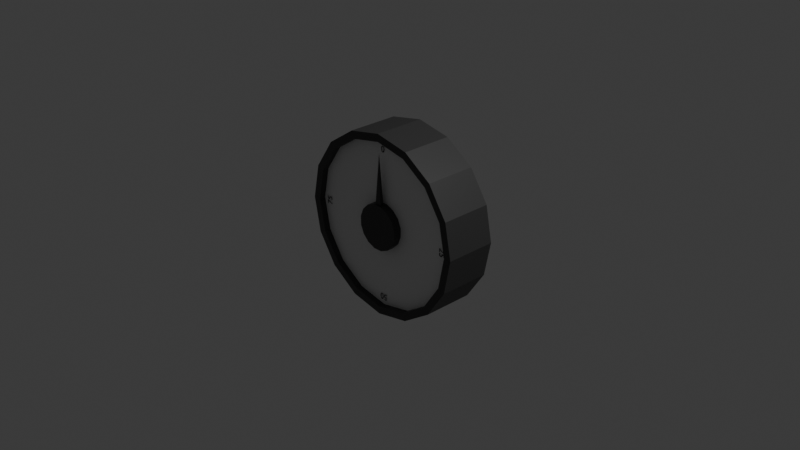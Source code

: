 # Source: dial.blend  (saved by Blender 5.0.118; exported with 4.5.12 LTS)
import bpy
from mathutils import Matrix  # noqa: F401  (used for matrix-valued properties, if any)

bpy.ops.wm.read_factory_settings(use_empty=True)
scene = bpy.context.scene
scene.name = 'Scene'

# ---- collections
col_collection = bpy.data.collections.new('Collection'); scene.collection.children.link(col_collection)
col_lock = bpy.data.collections.new('Lock'); scene.collection.children.link(col_lock)

# ---- materials (node trees are filled in below, after node groups)
mat_material_004 = bpy.data.materials.new('Material.004')
mat_material_001 = bpy.data.materials.new('Material.001')
mat_material_002 = bpy.data.materials.new('Material.002')
mat_material_003 = bpy.data.materials.new('Material.003')

# ---- material node trees
mat_material_004.use_nodes = True; mat_material_004.node_tree.nodes.clear()
_N = mat_material_004.node_tree.nodes; _L = mat_material_004.node_tree.links
n0 = _N.new('ShaderNodeBsdfPrincipled'); n0.name = 'Principled BSDF'; n0.location = (-200, 100)
n0.inputs[0].default_value = (0.04118, 0.04118, 0.04118, 1.0)
n1 = _N.new('ShaderNodeOutputMaterial'); n1.name = 'Material Output'; n1.location = (200, 100)
_L.new(n0.outputs[0], n1.inputs[0])
n1.is_active_output = True
mat_material_001.use_nodes = True; mat_material_001.node_tree.nodes.clear()
_N = mat_material_001.node_tree.nodes; _L = mat_material_001.node_tree.links
n0 = _N.new('ShaderNodeBsdfPrincipled'); n0.name = 'Principled BSDF'; n0.location = (-200, 100)
n0.inputs[0].default_value = (0.03971, 0.03971, 0.03971, 1.0)
n1 = _N.new('ShaderNodeOutputMaterial'); n1.name = 'Material Output'; n1.location = (200, 100)
_L.new(n0.outputs[0], n1.inputs[0])
n1.is_active_output = True
mat_material_002.use_nodes = True; mat_material_002.node_tree.nodes.clear()
_N = mat_material_002.node_tree.nodes; _L = mat_material_002.node_tree.links
n0 = _N.new('ShaderNodeBsdfPrincipled'); n0.name = 'Principled BSDF'; n0.location = (-200, 100)
n1 = _N.new('ShaderNodeOutputMaterial'); n1.name = 'Material Output'; n1.location = (200, 100)
_L.new(n0.outputs[0], n1.inputs[0])
n1.is_active_output = True
mat_material_003.use_nodes = True; mat_material_003.node_tree.nodes.clear()
_N = mat_material_003.node_tree.nodes; _L = mat_material_003.node_tree.links
n0 = _N.new('ShaderNodeBsdfPrincipled'); n0.name = 'Principled BSDF'; n0.location = (-200, 100)
n0.inputs[0].default_value = (0.0, 0.0, 0.0, 1.0)
n1 = _N.new('ShaderNodeOutputMaterial'); n1.name = 'Material Output'; n1.location = (200, 100)
_L.new(n0.outputs[0], n1.inputs[0])
n1.is_active_output = True

# ---- world
world_world = bpy.data.worlds.new('World'); scene.world = world_world
world_world.use_nodes = True; world_world.node_tree.nodes.clear()
_N = world_world.node_tree.nodes; _L = world_world.node_tree.links
n0 = _N.new('ShaderNodeOutputWorld'); n0.name = 'World Output'; n0.location = (200, 100)
n1 = _N.new('ShaderNodeBackground'); n1.name = 'Background'; n1.location = (-200, 100)
n1.inputs[0].default_value = (0.05088, 0.05088, 0.05088, 1.0)
_L.new(n1.outputs[0], n0.inputs[0])
n0.is_active_output = True
world_world.color = (0.05088, 0.05088, 0.05088)
world_world.sun_shadow_jitter_overblur = 0.0

# ---- cameras
cam_camera = bpy.data.cameras.new('Camera')
cam_camera.clip_end = 100.0
cam_camera.ortho_scale = 7.314

# ---- lights
light_light = bpy.data.lights.new('Light', 'POINT')
light_light.energy = 1000.0
light_light.shadow_soft_size = 0.1

# ---- meshes
me_cylinder_001 = bpy.data.meshes.new('Cylinder.001')
me_cylinder_001.from_pydata([(0.0477, -0.1, 0.2454), (0.03416, -0.2865, 0.2453), (0.138, -0.1, 0.2085), (0.138, -0.3, 0.2085), (0.2073, -0.1, 0.1398), (0.2073, -0.3, 0.1398), (0.245, -0.1, 0.04984), (0.245, -0.3, 0.04984), (0.2454, -0.1, -0.0477), (0.2454, -0.3, -0.0477), (0.2085, -0.1, -0.138), (0.2085, -0.3, -0.138), (0.1398, -0.1, -0.2073), (0.1398, -0.3, -0.2073), (0.04984, -0.1, -0.245), (0.04984, -0.3, -0.245), (-0.0477, -0.1, -0.2454), (-0.0477, -0.3, -0.2454), (-0.138, -0.1, -0.2085), (-0.138, -0.3, -0.2085), (-0.2073, -0.1, -0.1398), (-0.2073, -0.3, -0.1398), (-0.245, -0.1, -0.04984), (-0.245, -0.3, -0.04984), (-0.2454, -0.1, 0.0477), (-0.2454, -0.3, 0.0477), (-0.2085, -0.1, 0.138), (-0.2085, -0.3, 0.138), (-0.1398, -0.1, 0.2073), (-0.1398, -0.3, 0.2073), (-0.04984, -0.1, 0.245), (-0.0363, -0.2865, 0.245), (0.0477, -0.1667, 0.2454), (0.03416, -0.2469, 0.2453), (0.138, -0.2333, 0.2085), (0.138, -0.1667, 0.2085), (0.2073, -0.2333, 0.1398), (0.2073, -0.1667, 0.1398), (0.245, -0.2333, 0.04984), (0.245, -0.1667, 0.04984), (0.2454, -0.2333, -0.0477), (0.2454, -0.1667, -0.0477), (0.2085, -0.2333, -0.138), (0.2085, -0.1667, -0.138), (0.1398, -0.2333, -0.2073), (0.1398, -0.1667, -0.2073), (0.04984, -0.2333, -0.245), (0.04984, -0.1667, -0.245), (-0.0477, -0.2333, -0.2454), (-0.0477, -0.1667, -0.2454), (-0.138, -0.2333, -0.2085), (-0.138, -0.1667, -0.2085), (-0.2073, -0.2333, -0.1398), (-0.2073, -0.1667, -0.1398), (-0.245, -0.2333, -0.04984), (-0.245, -0.1667, -0.04984), (-0.2454, -0.2333, 0.0477), (-0.2454, -0.1667, 0.0477), (-0.2085, -0.2333, 0.138), (-0.2085, -0.1667, 0.138), (-0.1398, -0.2333, 0.2073), (-0.1398, -0.1667, 0.2073), (-0.0363, -0.2469, 0.245), (-0.04984, -0.1667, 0.245), (0.0477, -0.2333, 0.2454), (0.0477, -0.3, 0.2454), (-0.04984, -0.3, 0.245), (-0.04984, -0.2333, 0.245), (-0.0006556, -0.2667, 0.7964), (-0.0006556, -0.2667, 0.7964), (-0.0006556, -0.2667, 0.7964), (-0.0006556, -0.2667, 0.7964)], [], [(64, 65, 3, 34), (34, 3, 5, 36), (36, 5, 7, 38), (38, 7, 9, 40), (40, 9, 11, 42), (42, 11, 13, 44), (44, 13, 15, 46), (46, 15, 17, 48), (48, 17, 19, 50), (50, 19, 21, 52), (52, 21, 23, 54), (54, 23, 25, 56), (56, 25, 27, 58), (58, 27, 29, 60), (3, 65, 66, 29, 27, 25, 23, 21, 19, 17, 15, 13, 11, 9, 7, 5), (60, 29, 66, 67), (33, 62, 71, 68), (0, 2, 4, 6, 8, 10, 12, 14, 16, 18, 20, 22, 24, 26, 28, 30), (30, 63, 32, 0), (63, 67, 64, 32), (28, 61, 63, 30), (61, 60, 67, 63), (26, 59, 61, 28), (59, 58, 60, 61), (24, 57, 59, 26), (57, 56, 58, 59), (22, 55, 57, 24), (55, 54, 56, 57), (20, 53, 55, 22), (53, 52, 54, 55), (18, 51, 53, 20), (51, 50, 52, 53), (16, 49, 51, 18), (49, 48, 50, 51), (14, 47, 49, 16), (47, 46, 48, 49), (12, 45, 47, 14), (45, 44, 46, 47), (10, 43, 45, 12), (43, 42, 44, 45), (8, 41, 43, 10), (41, 40, 42, 43), (6, 39, 41, 8), (39, 38, 40, 41), (4, 37, 39, 6), (37, 36, 38, 39), (2, 35, 37, 4), (35, 34, 36, 37), (0, 32, 35, 2), (32, 64, 34, 35), (33, 1, 65, 64), (1, 31, 66, 65), (31, 62, 67, 66), (62, 33, 64, 67), (71, 70, 69, 68), (31, 1, 69, 70), (62, 31, 70, 71), (1, 33, 68, 69)])
_uv = me_cylinder_001.uv_layers.new(name='UVMap')
_uv.uv.foreach_set('vector', [1.0, 0.8333, 1.0, 1.0, 0.9375, 1.0, 0.9375, 0.8333, 0.9375, 0.8333, 0.9375, 1.0, 0.875, 1.0, 0.875, 0.8333, 0.875, 0.8333, 0.875, 1.0, 0.8125, 1.0, 0.8125, 0.8333, 0.8125, 0.8333, 0.8125, 1.0, 0.75, 1.0, 0.75, 0.8333, 0.75, 0.8333, 0.75, 1.0, 0.6875, 1.0, 0.6875, 0.8333, 0.6875, 0.8333, 0.6875, 1.0, 0.625, 1.0, 0.625, 0.8333, 0.625, 0.8333, 0.625, 1.0, 0.5625, 1.0, 0.5625, 0.8333, 0.5625, 0.8333, 0.5625, 1.0, 0.5, 1.0, 0.5, 0.8333, 0.5, 0.8333, 0.5, 1.0, 0.4375, 1.0, 0.4375, 0.8333, 0.4375, 0.8333, 0.4375, 1.0, 0.375, 1.0, 0.375, 0.8333, 0.375, 0.8333, 0.375, 1.0, 0.3125, 1.0, 0.3125, 0.8333, 0.3125, 0.8333, 0.3125, 1.0, 0.25, 1.0, 0.25, 0.8333, 0.25, 0.8333, 0.25, 1.0, 0.1875, 1.0, 0.1875, 0.8333, 0.1875, 0.8333, 0.1875, 1.0, 0.125, 1.0, 0.125, 0.8333, 0.3418, 0.4717, 0.25, 0.49, 0.1582, 0.4717, 0.08029, 0.4197, 0.02827, 0.3418, 0.01, 0.25, 0.02827, 0.1582, 0.08029, 0.08029, 0.1582, 0.02827, 0.25, 0.01, 0.3418, 0.02827, 0.4197, 0.08029, 0.4717, 0.1582, 0.49, 0.25, 0.4717, 0.3418, 0.4197, 0.4197, 0.125, 0.8333, 0.125, 1.0, 0.0625, 1.0, 0.0625, 0.8333, 0.008676, 0.8672, 0.05382, 0.8672, 0.05382, 0.8672, 0.008676, 0.8672, 0.75, 0.49, 0.8418, 0.4717, 0.9197, 0.4197, 0.9717, 0.3418, 0.99, 0.25, 0.9717, 0.1582, 0.9197, 0.08029, 0.8418, 0.02827, 0.75, 0.01, 0.6582, 0.02827, 0.5803, 0.08029, 0.5283, 0.1582, 0.51, 0.25, 0.5283, 0.3418, 0.5803, 0.4197, 0.6582, 0.4717, 0.0625, 0.5, 0.0625, 0.6667, 0.0, 0.6667, 0.0, 0.5, 0.0625, 0.6667, 0.0625, 0.8333, 0.0, 0.8333, 0.0, 0.6667, 0.125, 0.5, 0.125, 0.6667, 0.0625, 0.6667, 0.0625, 0.5, 0.125, 0.6667, 0.125, 0.8333, 0.0625, 0.8333, 0.0625, 0.6667, 0.1875, 0.5, 0.1875, 0.6667, 0.125, 0.6667, 0.125, 0.5, 0.1875, 0.6667, 0.1875, 0.8333, 0.125, 0.8333, 0.125, 0.6667, 0.25, 0.5, 0.25, 0.6667, 0.1875, 0.6667, 0.1875, 0.5, 0.25, 0.6667, 0.25, 0.8333, 0.1875, 0.8333, 0.1875, 0.6667, 0.3125, 0.5, 0.3125, 0.6667, 0.25, 0.6667, 0.25, 0.5, 0.3125, 0.6667, 0.3125, 0.8333, 0.25, 0.8333, 0.25, 0.6667, 0.375, 0.5, 0.375, 0.6667, 0.3125, 0.6667, 0.3125, 0.5, 0.375, 0.6667, 0.375, 0.8333, 0.3125, 0.8333, 0.3125, 0.6667, 0.4375, 0.5, 0.4375, 0.6667, 0.375, 0.6667, 0.375, 0.5, 0.4375, 0.6667, 0.4375, 0.8333, 0.375, 0.8333, 0.375, 0.6667, 0.5, 0.5, 0.5, 0.6667, 0.4375, 0.6667, 0.4375, 0.5, 0.5, 0.6667, 0.5, 0.8333, 0.4375, 0.8333, 0.4375, 0.6667, 0.5625, 0.5, 0.5625, 0.6667, 0.5, 0.6667, 0.5, 0.5, 0.5625, 0.6667, 0.5625, 0.8333, 0.5, 0.8333, 0.5, 0.6667, 0.625, 0.5, 0.625, 0.6667, 0.5625, 0.6667, 0.5625, 0.5, 0.625, 0.6667, 0.625, 0.8333, 0.5625, 0.8333, 0.5625, 0.6667, 0.6875, 0.5, 0.6875, 0.6667, 0.625, 0.6667, 0.625, 0.5, 0.6875, 0.6667, 0.6875, 0.8333, 0.625, 0.8333, 0.625, 0.6667, 0.75, 0.5, 0.75, 0.6667, 0.6875, 0.6667, 0.6875, 0.5, 0.75, 0.6667, 0.75, 0.8333, 0.6875, 0.8333, 0.6875, 0.6667, 0.8125, 0.5, 0.8125, 0.6667, 0.75, 0.6667, 0.75, 0.5, 0.8125, 0.6667, 0.8125, 0.8333, 0.75, 0.8333, 0.75, 0.6667, 0.875, 0.5, 0.875, 0.6667, 0.8125, 0.6667, 0.8125, 0.5, 0.875, 0.6667, 0.875, 0.8333, 0.8125, 0.8333, 0.8125, 0.6667, 0.9375, 0.5, 0.9375, 0.6667, 0.875, 0.6667, 0.875, 0.5, 0.9375, 0.6667, 0.9375, 0.8333, 0.875, 0.8333, 0.875, 0.6667, 1.0, 0.5, 1.0, 0.6667, 0.9375, 0.6667, 0.9375, 0.5, 1.0, 0.6667, 1.0, 0.8333, 0.9375, 0.8333, 0.9375, 0.6667, 0.008676, 0.8672, 0.008676, 0.9661, 0.0, 1.0, 0.0, 0.8333, 0.008676, 0.9661, 0.05382, 0.9661, 0.0625, 1.0, 0.0, 1.0, 0.05382, 0.9661, 0.05382, 0.8672, 0.0625, 0.8333, 0.0625, 1.0, 0.05382, 0.8672, 0.008676, 0.8672, 0.0, 0.8333, 0.0625, 0.8333, 0.05382, 0.8672, 0.05382, 0.9661, 0.008676, 0.9661, 0.008676, 0.8672, 0.05382, 0.9661, 0.008676, 0.9661, 0.008676, 0.9661, 0.05382, 0.9661, 0.05382, 0.8672, 0.05382, 0.9661, 0.05382, 0.9661, 0.05382, 0.8672, 0.008676, 0.9661, 0.008676, 0.8672, 0.008676, 0.8672, 0.008676, 0.9661])
me_cylinder_001.materials.append(mat_material_004)
me_cylinder_001.update()
me_cylinder = bpy.data.meshes.new('Cylinder')
me_cylinder.from_pydata([(0.0, 0.282, 1.0), (0.0, -0.282, 0.9154), (0.3827, 0.282, 0.9239), (0.3503, -0.282, 0.8457), (0.7071, 0.282, 0.7071), (0.6473, -0.282, 0.6473), (0.9239, 0.282, 0.3827), (0.8457, -0.282, 0.3503), (1.0, 0.282, 1.233e-08), (0.9154, -0.282, -1.233e-08), (0.9239, 0.282, -0.3827), (0.8457, -0.282, -0.3503), (0.7071, 0.282, -0.7071), (0.6473, -0.282, -0.6473), (0.3827, 0.282, -0.9239), (0.3503, -0.282, -0.8457), (0.0, 0.282, -1.0), (0.0, -0.282, -0.9154), (-0.3827, 0.282, -0.9239), (-0.3503, -0.282, -0.8457), (-0.7071, 0.282, -0.7071), (-0.6473, -0.282, -0.6473), (-0.9239, 0.282, -0.3827), (-0.8457, -0.282, -0.3503), (-1.0, 0.282, 1.233e-08), (-0.9154, -0.282, -1.233e-08), (-0.9239, 0.282, 0.3827), (-0.8457, -0.282, 0.3503), (-0.7071, 0.282, 0.7071), (-0.6473, -0.282, 0.6473), (-0.3827, 0.282, 0.9239), (-0.3503, -0.282, 0.8457), (0.3827, -0.282, 0.9239), (0.0, -0.282, 1.0), (0.7071, -0.282, 0.7071), (0.9239, -0.282, 0.3827), (1.0, -0.282, -1.233e-08), (0.9239, -0.282, -0.3827), (0.7071, -0.282, -0.7071), (0.3827, -0.282, -0.9239), (0.0, -0.282, -1.0), (-0.3827, -0.282, -0.9239), (-0.7071, -0.282, -0.7071), (-0.9239, -0.282, -0.3827), (-1.0, -0.282, -1.233e-08), (-0.9239, -0.282, 0.3827), (-0.7071, -0.282, 0.7071), (-0.3827, -0.282, 0.9239), (0.3503, -0.2114, 0.8457), (0.0, -0.2114, 0.9154), (0.6473, -0.2114, 0.6473), (0.8457, -0.2114, 0.3503), (0.9154, -0.2114, -8.224e-09), (0.8457, -0.2114, -0.3503), (0.6473, -0.2114, -0.6473), (0.3503, -0.2114, -0.8457), (0.0, -0.2114, -0.9154), (-0.3503, -0.2114, -0.8457), (-0.6473, -0.2114, -0.6473), (-0.8457, -0.2114, -0.3503), (-0.9154, -0.2114, -8.224e-09), (-0.8457, -0.2114, 0.3503), (-0.6473, -0.2114, 0.6473), (-0.3503, -0.2114, 0.8457)], [], [(0, 33, 32, 2), (2, 32, 34, 4), (4, 34, 35, 6), (6, 35, 36, 8), (8, 36, 37, 10), (10, 37, 38, 12), (12, 38, 39, 14), (14, 39, 40, 16), (16, 40, 41, 18), (18, 41, 42, 20), (20, 42, 43, 22), (22, 43, 44, 24), (24, 44, 45, 26), (26, 45, 46, 28), (11, 9, 52, 53), (28, 46, 47, 30), (30, 47, 33, 0), (0, 2, 4, 6, 8, 10, 12, 14, 16, 18, 20, 22, 24, 26, 28, 30), (1, 3, 32, 33), (3, 5, 34, 32), (5, 7, 35, 34), (7, 9, 36, 35), (9, 11, 37, 36), (11, 13, 38, 37), (13, 15, 39, 38), (15, 17, 40, 39), (17, 19, 41, 40), (19, 21, 42, 41), (21, 23, 43, 42), (23, 25, 44, 43), (25, 27, 45, 44), (27, 29, 46, 45), (29, 31, 47, 46), (31, 1, 33, 47), (48, 49, 63, 62, 61, 60, 59, 58, 57, 56, 55, 54, 53, 52, 51, 50), (27, 25, 60, 61), (13, 11, 53, 54), (29, 27, 61, 62), (15, 13, 54, 55), (31, 29, 62, 63), (17, 15, 55, 56), (3, 1, 49, 48), (1, 31, 63, 49), (19, 17, 56, 57), (5, 3, 48, 50), (21, 19, 57, 58), (7, 5, 50, 51), (23, 21, 58, 59), (9, 7, 51, 52), (25, 23, 59, 60)])
me_cylinder.polygons.foreach_set('material_index', [0, 0, 0, 0, 0, 0, 0, 0, 0, 0, 0, 0, 0, 0, 0, 0, 0, 0, 0, 0, 0, 0, 0, 0, 0, 0, 0, 0, 0, 0, 0, 0, 0, 0, 1, 0, 0, 0, 0, 0, 0, 0, 0, 0, 0, 0, 0, 0, 0, 0])
_uv = me_cylinder.uv_layers.new(name='UVMap')
_uv.uv.foreach_set('vector', [1.0, 0.5, 1.0, 1.0, 0.9375, 1.0, 0.9375, 0.5, 0.9375, 0.5, 0.9375, 1.0, 0.875, 1.0, 0.875, 0.5, 0.875, 0.5, 0.875, 1.0, 0.8125, 1.0, 0.8125, 0.5, 0.8125, 0.5, 0.8125, 1.0, 0.75, 1.0, 0.75, 0.5, 0.75, 0.5, 0.75, 1.0, 0.6875, 1.0, 0.6875, 0.5, 0.6875, 0.5, 0.6875, 1.0, 0.625, 1.0, 0.625, 0.5, 0.625, 0.5, 0.625, 1.0, 0.5625, 1.0, 0.5625, 0.5, 0.5625, 0.5, 0.5625, 1.0, 0.5, 1.0, 0.5, 0.5, 0.5, 0.5, 0.5, 1.0, 0.4375, 1.0, 0.4375, 0.5, 0.4375, 0.5, 0.4375, 1.0, 0.375, 1.0, 0.375, 0.5, 0.375, 0.5, 0.375, 1.0, 0.3125, 1.0, 0.3125, 0.5, 0.3125, 0.5, 0.3125, 1.0, 0.25, 1.0, 0.25, 0.5, 0.25, 0.5, 0.25, 1.0, 0.1875, 1.0, 0.1875, 0.5, 0.1875, 0.5, 0.1875, 1.0, 0.125, 1.0, 0.125, 0.5, 0.453, 0.1659, 0.4697, 0.25, 0.4697, 0.25, 0.453, 0.1659, 0.125, 0.5, 0.125, 1.0, 0.0625, 1.0, 0.0625, 0.5, 0.0625, 0.5, 0.0625, 1.0, 0.0, 1.0, 0.0, 0.5, 0.75, 0.49, 0.8418, 0.4717, 0.9197, 0.4197, 0.9717, 0.3418, 0.99, 0.25, 0.9717, 0.1582, 0.9197, 0.08029, 0.8418, 0.02827, 0.75, 0.01, 0.6582, 0.02827, 0.5803, 0.08029, 0.5283, 0.1582, 0.51, 0.25, 0.5283, 0.3418, 0.5803, 0.4197, 0.6582, 0.4717, 0.25, 0.4697, 0.3341, 0.453, 0.3418, 0.4717, 0.25, 0.49, 0.3341, 0.453, 0.4054, 0.4054, 0.4197, 0.4197, 0.3418, 0.4717, 0.4054, 0.4054, 0.453, 0.3341, 0.4717, 0.3418, 0.4197, 0.4197, 0.453, 0.3341, 0.4697, 0.25, 0.49, 0.25, 0.4717, 0.3418, 0.4697, 0.25, 0.453, 0.1659, 0.4717, 0.1582, 0.49, 0.25, 0.453, 0.1659, 0.4054, 0.09465, 0.4197, 0.08029, 0.4717, 0.1582, 0.4054, 0.09465, 0.3341, 0.04702, 0.3418, 0.02827, 0.4197, 0.08029, 0.3341, 0.04702, 0.25, 0.0303, 0.25, 0.01, 0.3418, 0.02827, 0.25, 0.0303, 0.1659, 0.04702, 0.1582, 0.02827, 0.25, 0.01, 0.1659, 0.04702, 0.09465, 0.09465, 0.08029, 0.08029, 0.1582, 0.02827, 0.09465, 0.09465, 0.04702, 0.1659, 0.02827, 0.1582, 0.08029, 0.08029, 0.04702, 0.1659, 0.0303, 0.25, 0.01, 0.25, 0.02827, 0.1582, 0.0303, 0.25, 0.04702, 0.3341, 0.02827, 0.3418, 0.01, 0.25, 0.04702, 0.3341, 0.09465, 0.4054, 0.08029, 0.4197, 0.02827, 0.3418, 0.09465, 0.4054, 0.1659, 0.453, 0.1582, 0.4717, 0.08029, 0.4197, 0.1659, 0.453, 0.25, 0.4697, 0.25, 0.49, 0.1582, 0.4717, 0.3341, 0.453, 0.25, 0.4697, 0.1659, 0.453, 0.09465, 0.4054, 0.04702, 0.3341, 0.0303, 0.25, 0.04702, 0.1659, 0.09465, 0.09465, 0.1659, 0.04702, 0.25, 0.0303, 0.3341, 0.04702, 0.4054, 0.09465, 0.453, 0.1659, 0.4697, 0.25, 0.453, 0.3341, 0.4054, 0.4054, 0.04702, 0.3341, 0.0303, 0.25, 0.0303, 0.25, 0.04702, 0.3341, 0.4054, 0.09465, 0.453, 0.1659, 0.453, 0.1659, 0.4054, 0.09465, 0.09465, 0.4054, 0.04702, 0.3341, 0.04702, 0.3341, 0.09465, 0.4054, 0.3341, 0.04702, 0.4054, 0.09465, 0.4054, 0.09465, 0.3341, 0.04702, 0.1659, 0.453, 0.09465, 0.4054, 0.09465, 0.4054, 0.1659, 0.453, 0.25, 0.0303, 0.3341, 0.04702, 0.3341, 0.04702, 0.25, 0.0303, 0.3341, 0.453, 0.25, 0.4697, 0.25, 0.4697, 0.3341, 0.453, 0.25, 0.4697, 0.1659, 0.453, 0.1659, 0.453, 0.25, 0.4697, 0.1659, 0.04702, 0.25, 0.0303, 0.25, 0.0303, 0.1659, 0.04702, 0.4054, 0.4054, 0.3341, 0.453, 0.3341, 0.453, 0.4054, 0.4054, 0.09465, 0.09465, 0.1659, 0.04702, 0.1659, 0.04702, 0.09465, 0.09465, 0.453, 0.3341, 0.4054, 0.4054, 0.4054, 0.4054, 0.453, 0.3341, 0.04702, 0.1659, 0.09465, 0.09465, 0.09465, 0.09465, 0.04702, 0.1659, 0.4697, 0.25, 0.453, 0.3341, 0.453, 0.3341, 0.4697, 0.25, 0.0303, 0.25, 0.04702, 0.1659, 0.04702, 0.1659, 0.0303, 0.25])
me_cylinder.materials.append(mat_material_001)
me_cylinder.materials.append(mat_material_002)
me_cylinder.update()

# ---- curves / text
txt_1 = bpy.data.curves.new('1', 'FONT')
txt_1.dimensions = '2D'
txt_1.body = '0'
txt_1.materials.append(mat_material_003)
txt_1.align_x = 'CENTER'
txt_1.size = 0.1
txt_1.offset_y = 0.79
txt_1_001 = bpy.data.curves.new('1.001', 'FONT')
txt_1_001.dimensions = '2D'
txt_1_001.body = '25'
txt_1_001.materials.append(mat_material_003)
txt_1_001.align_x = 'CENTER'
txt_1_001.size = 0.1
txt_1_001.offset_y = 0.79
txt_1_002 = bpy.data.curves.new('1.002', 'FONT')
txt_1_002.dimensions = '2D'
txt_1_002.body = '50'
txt_1_002.materials.append(mat_material_003)
txt_1_002.align_x = 'CENTER'
txt_1_002.size = 0.1
txt_1_002.offset_y = 0.79
txt_1_003 = bpy.data.curves.new('1.003', 'FONT')
txt_1_003.dimensions = '2D'
txt_1_003.body = '75'
txt_1_003.materials.append(mat_material_003)
txt_1_003.align_x = 'CENTER'
txt_1_003.size = 0.1
txt_1_003.offset_y = 0.79

# ---- objects
ob_light = bpy.data.objects.new('Light', light_light)
ob_camera = bpy.data.objects.new('Camera', cam_camera)
ob_dial = bpy.data.objects.new('Dial', me_cylinder_001)
ob_lock = bpy.data.objects.new('Lock', me_cylinder)
ob_number_0 = bpy.data.objects.new('Number 0', txt_1)
ob_number_0_001 = bpy.data.objects.new('Number 0.001', txt_1_001)
ob_number_0_002 = bpy.data.objects.new('Number 0.002', txt_1_002)
ob_number_0_003 = bpy.data.objects.new('Number 0.003', txt_1_003)

# ---- transforms, parenting, visibility, modifiers, constraints
ob_light.location = (4.076, 1.005, 5.904)
ob_light.rotation_euler = (0.6503, 0.05522, 1.866)
ob_light.lock_rotations_4d = False
ob_light.empty_display_type = 'ARROWS'
ob_light.color = (0.0, 0.0, 0.0, 0.0)
ob_light.lineart.crease_threshold = 0.0
ob_camera.location = (7.359, -6.926, 4.958)
ob_camera.rotation_euler = (1.109, 0.0, 0.8149)
ob_camera.lock_rotations_4d = False
ob_camera.empty_display_type = 'ARROWS'
ob_camera.color = (0.0, 0.0, 0.0, 0.0)
ob_camera.display_type = 'WIRE'
ob_camera.lineart.crease_threshold = 0.0
ob_dial.location = (0.0, 0.0, 0.0)
ob_lock.location = (0.0, 0.0, 0.0)
ob_number_0.location = (0.0, -0.22, 0.0)
ob_number_0.rotation_euler = (1.571, 0.0, 0.0)
ob_number_0_001.location = (0.0, -0.22, 0.0)
ob_number_0_001.rotation_euler = (1.571, 1.571, 0.0)
ob_number_0_002.location = (0.0, -0.22, 0.0)
ob_number_0_002.rotation_euler = (1.571, 3.142, -0.0)
ob_number_0_003.location = (0.0, -0.22, 0.0)
ob_number_0_003.rotation_euler = (1.571, 4.712, 0.0)

# ---- collection membership
col_collection.objects.link(ob_light)
col_collection.objects.link(ob_camera)
col_lock.objects.link(ob_dial)
col_lock.objects.link(ob_lock)
col_lock.objects.link(ob_number_0)
col_lock.objects.link(ob_number_0_001)
col_lock.objects.link(ob_number_0_002)
col_lock.objects.link(ob_number_0_003)

# ---- scene / render settings (as saved in the file)
scene.camera = ob_camera
scene.frame_start = 1; scene.frame_end = 250; scene.frame_set(1)
scene.render.engine = 'BLENDER_EEVEE_NEXT'
scene.render.bake_bias = 0.0
scene.render.bake_samples = 0
scene.cycles.sampling_pattern = 'TABULATED_SOBOL'
scene.eevee.use_volume_custom_range = False
bpy.context.view_layer.update()
